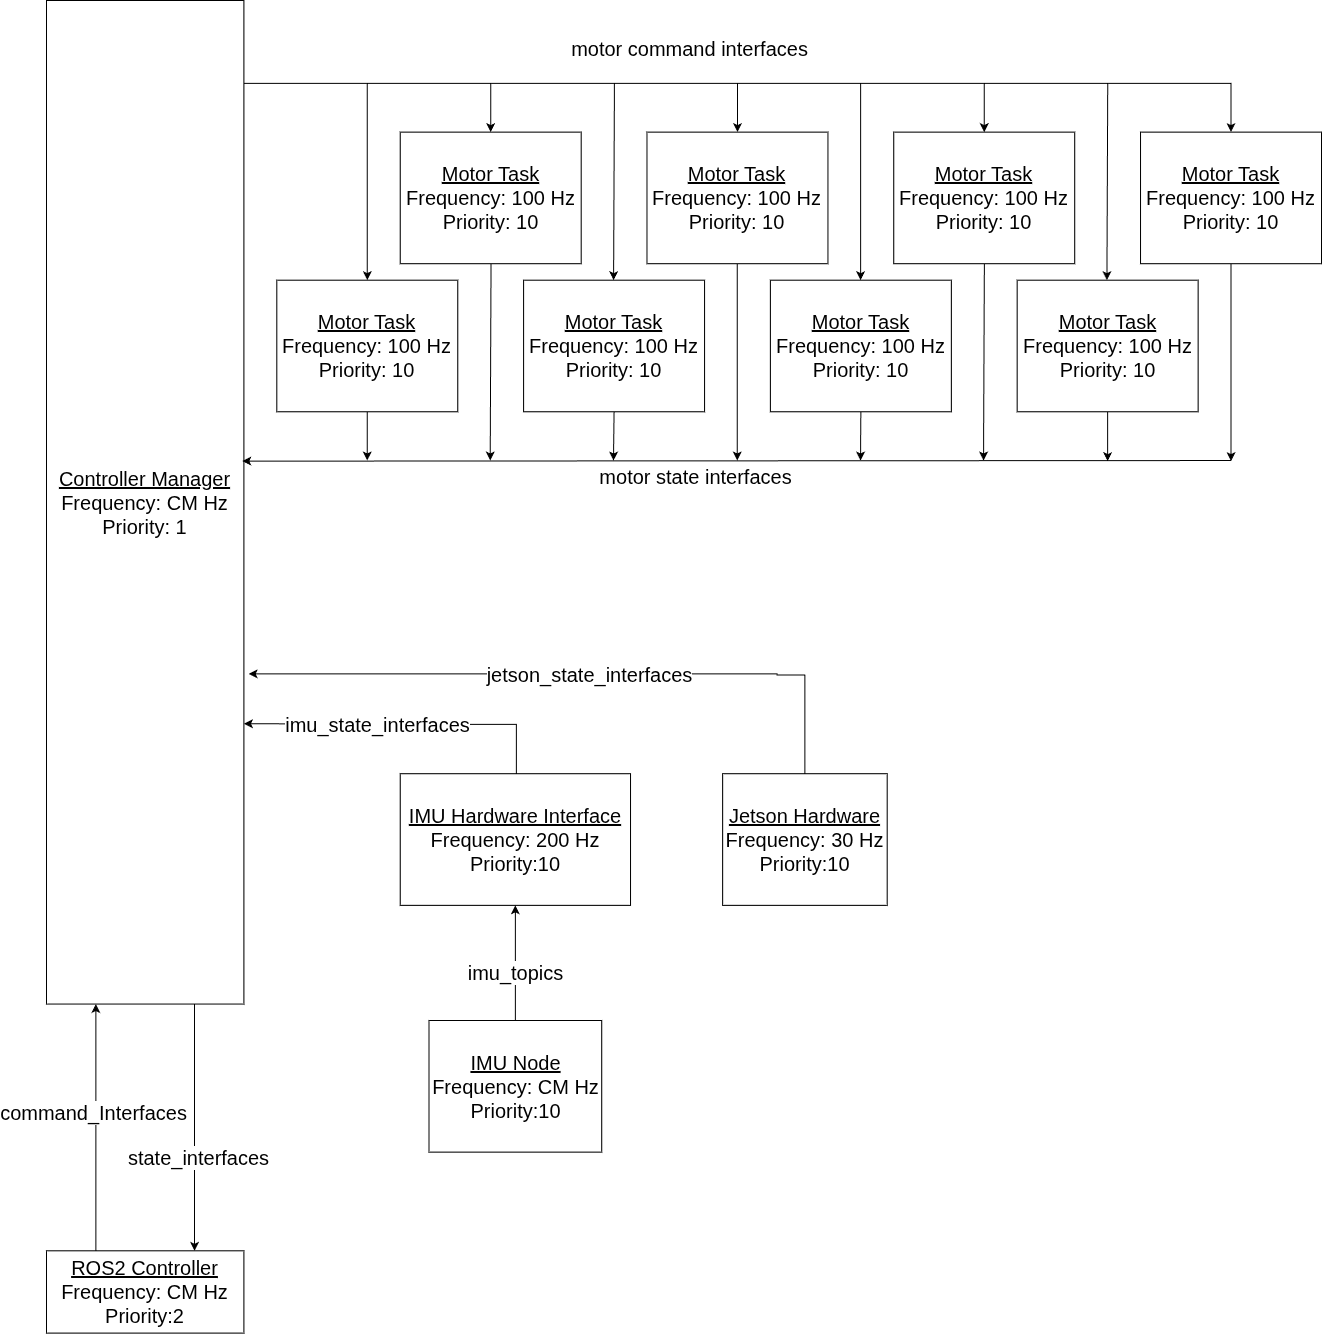

The diagram above was exported from draw.io. Its source (the exported page's mxGraphModel, read from the mxfile embedded in the PNG):
<mxGraphModel dx="2060" dy="810" grid="1" gridSize="10" guides="1" tooltips="1" connect="1" arrows="1" fold="1" page="1" pageScale="1" pageWidth="850" pageHeight="1100" math="0" shadow="0">
  <root>
    <mxCell id="0" />
    <mxCell id="1" parent="0" />
    <mxCell id="YmqpTDJfUR7_Iaen9AE--2" value="" style="group;fontFamily=Helvetica;fontSize=20;" vertex="1" connectable="0" parent="1">
      <mxGeometry x="-470" y="110" width="1275" height="1332.58" as="geometry" />
    </mxCell>
    <mxCell id="O-jZ9Z-pWLOc5_83X3JP-9" value="&lt;div&gt;&lt;u&gt;ROS2 Controller&lt;/u&gt;&lt;/div&gt;&lt;div&gt;Frequency:&amp;nbsp;&lt;span style=&quot;background-color: transparent; color: light-dark(rgb(0, 0, 0), rgb(255, 255, 255));&quot;&gt;CM Hz&lt;/span&gt;&lt;/div&gt;&lt;div&gt;Priority:2&lt;/div&gt;" style="rounded=0;whiteSpace=wrap;html=1;fillColor=none;fontFamily=Helvetica;textShadow=0;fontSize=20;" parent="YmqpTDJfUR7_Iaen9AE--2" vertex="1">
      <mxGeometry y="1250.3219753086419" width="197.4193548387097" height="82.25802469135802" as="geometry" />
    </mxCell>
    <mxCell id="YmqpTDJfUR7_Iaen9AE--1" value="" style="group;fontFamily=Helvetica;fontSize=20;" vertex="1" connectable="0" parent="YmqpTDJfUR7_Iaen9AE--2">
      <mxGeometry width="1275" height="1151.6123456790124" as="geometry" />
    </mxCell>
    <mxCell id="qS-dsxZ0kbh_uCxplQID-21" value="&lt;u&gt;Motor Task&lt;/u&gt;&lt;div&gt;Frequency: 100 Hz&lt;/div&gt;&lt;div&gt;Priority: 10&lt;/div&gt;" style="rounded=0;whiteSpace=wrap;html=1;fillColor=none;fontFamily=Helvetica;textShadow=0;fontSize=20;" parent="YmqpTDJfUR7_Iaen9AE--1" vertex="1">
      <mxGeometry x="230.3225806451613" y="279.67728395061727" width="180.96774193548387" height="131.61283950617283" as="geometry" />
    </mxCell>
    <mxCell id="qS-dsxZ0kbh_uCxplQID-22" value="&lt;div&gt;&lt;u&gt;Controller Manager&lt;/u&gt;&lt;/div&gt;&lt;div&gt;Frequency:&amp;nbsp;&lt;span style=&quot;background-color: transparent; color: light-dark(rgb(0, 0, 0), rgb(255, 255, 255));&quot;&gt;CM Hz&lt;/span&gt;&lt;/div&gt;&lt;div&gt;Priority: 1&lt;/div&gt;" style="rounded=0;whiteSpace=wrap;html=1;fillColor=none;fontFamily=Helvetica;textShadow=0;fontSize=20;" parent="YmqpTDJfUR7_Iaen9AE--1" vertex="1">
      <mxGeometry width="197.4193548387097" height="1003.5479012345679" as="geometry" />
    </mxCell>
    <mxCell id="O-jZ9Z-pWLOc5_83X3JP-52" style="edgeStyle=orthogonalEdgeStyle;rounded=0;orthogonalLoop=1;jettySize=auto;html=1;exitX=0.5;exitY=0;exitDx=0;exitDy=0;entryX=0.5;entryY=1;entryDx=0;entryDy=0;fontFamily=Helvetica;textShadow=0;fontSize=20;" parent="YmqpTDJfUR7_Iaen9AE--1" source="qS-dsxZ0kbh_uCxplQID-24" target="O-jZ9Z-pWLOc5_83X3JP-51" edge="1">
      <mxGeometry relative="1" as="geometry" />
    </mxCell>
    <mxCell id="O-jZ9Z-pWLOc5_83X3JP-53" value="imu_topics" style="edgeLabel;html=1;align=center;verticalAlign=middle;resizable=0;points=[];fontFamily=Helvetica;textShadow=0;fontSize=20;" parent="O-jZ9Z-pWLOc5_83X3JP-52" vertex="1" connectable="0">
      <mxGeometry x="-0.2" relative="1" as="geometry">
        <mxPoint y="-2" as="offset" />
      </mxGeometry>
    </mxCell>
    <mxCell id="qS-dsxZ0kbh_uCxplQID-24" value="&lt;div&gt;&lt;u&gt;IMU Node&lt;/u&gt;&lt;/div&gt;&lt;div&gt;Frequency: CM Hz&lt;/div&gt;&lt;div&gt;Priority:10&lt;/div&gt;" style="rounded=0;whiteSpace=wrap;html=1;fillColor=none;fontFamily=Helvetica;textShadow=0;fontSize=20;" parent="YmqpTDJfUR7_Iaen9AE--1" vertex="1">
      <mxGeometry x="382.5" y="1019.9995061728395" width="172.74193548387098" height="131.61283950617283" as="geometry" />
    </mxCell>
    <mxCell id="O-jZ9Z-pWLOc5_83X3JP-1" value="&lt;u&gt;Motor Task&lt;/u&gt;&lt;div&gt;Frequency: 100 Hz&lt;/div&gt;&lt;div&gt;Priority: 10&lt;/div&gt;" style="rounded=0;whiteSpace=wrap;html=1;fillColor=none;fontFamily=Helvetica;textShadow=0;fontSize=20;" parent="YmqpTDJfUR7_Iaen9AE--1" vertex="1">
      <mxGeometry x="477.0967741935484" y="279.67728395061727" width="180.96774193548387" height="131.61283950617283" as="geometry" />
    </mxCell>
    <mxCell id="O-jZ9Z-pWLOc5_83X3JP-2" value="&lt;u&gt;Motor Task&lt;/u&gt;&lt;div&gt;Frequency: 100 Hz&lt;/div&gt;&lt;div&gt;Priority: 10&lt;/div&gt;" style="rounded=0;whiteSpace=wrap;html=1;fillColor=none;fontFamily=Helvetica;textShadow=0;fontSize=20;" parent="YmqpTDJfUR7_Iaen9AE--1" vertex="1">
      <mxGeometry x="723.8709677419355" y="279.67728395061727" width="180.96774193548387" height="131.61283950617283" as="geometry" />
    </mxCell>
    <mxCell id="O-jZ9Z-pWLOc5_83X3JP-3" value="&lt;u&gt;Motor Task&lt;/u&gt;&lt;div&gt;Frequency: 100 Hz&lt;/div&gt;&lt;div&gt;Priority: 10&lt;/div&gt;" style="rounded=0;whiteSpace=wrap;html=1;fillColor=none;fontFamily=Helvetica;textShadow=0;fontSize=20;" parent="YmqpTDJfUR7_Iaen9AE--1" vertex="1">
      <mxGeometry x="970.6451612903227" y="279.67728395061727" width="180.96774193548387" height="131.61283950617283" as="geometry" />
    </mxCell>
    <mxCell id="O-jZ9Z-pWLOc5_83X3JP-4" value="&lt;u&gt;Motor Task&lt;/u&gt;&lt;div&gt;Frequency: 100 Hz&lt;/div&gt;&lt;div&gt;Priority: 10&lt;/div&gt;" style="rounded=0;whiteSpace=wrap;html=1;fillColor=none;fontFamily=Helvetica;textShadow=0;fontSize=20;" parent="YmqpTDJfUR7_Iaen9AE--1" vertex="1">
      <mxGeometry x="353.7096774193549" y="131.61283950617283" width="180.96774193548387" height="131.61283950617283" as="geometry" />
    </mxCell>
    <mxCell id="O-jZ9Z-pWLOc5_83X3JP-5" value="&lt;u&gt;Motor Task&lt;/u&gt;&lt;div&gt;Frequency: 100 Hz&lt;/div&gt;&lt;div&gt;Priority: 10&lt;/div&gt;" style="rounded=0;whiteSpace=wrap;html=1;fillColor=none;fontFamily=Helvetica;textShadow=0;fontSize=20;" parent="YmqpTDJfUR7_Iaen9AE--1" vertex="1">
      <mxGeometry x="600.483870967742" y="131.61283950617283" width="180.96774193548387" height="131.61283950617283" as="geometry" />
    </mxCell>
    <mxCell id="O-jZ9Z-pWLOc5_83X3JP-6" value="&lt;u&gt;Motor Task&lt;/u&gt;&lt;div&gt;Frequency: 100 Hz&lt;/div&gt;&lt;div&gt;Priority: 10&lt;/div&gt;" style="rounded=0;whiteSpace=wrap;html=1;fillColor=none;fontFamily=Helvetica;textShadow=0;fontSize=20;" parent="YmqpTDJfUR7_Iaen9AE--1" vertex="1">
      <mxGeometry x="847.258064516129" y="131.61283950617283" width="180.96774193548387" height="131.61283950617283" as="geometry" />
    </mxCell>
    <mxCell id="O-jZ9Z-pWLOc5_83X3JP-7" value="&lt;u&gt;Motor Task&lt;/u&gt;&lt;div&gt;Frequency: 100 Hz&lt;/div&gt;&lt;div&gt;Priority: 10&lt;/div&gt;" style="rounded=0;whiteSpace=wrap;html=1;fillColor=none;fontFamily=Helvetica;textShadow=0;fontSize=20;" parent="YmqpTDJfUR7_Iaen9AE--1" vertex="1">
      <mxGeometry x="1094.032258064516" y="131.61283950617283" width="180.96774193548387" height="131.61283950617283" as="geometry" />
    </mxCell>
    <mxCell id="O-jZ9Z-pWLOc5_83X3JP-8" value="&lt;div&gt;&lt;u&gt;Jetson Hardware&lt;/u&gt;&lt;/div&gt;&lt;div&gt;Frequency: 30 Hz&lt;/div&gt;&lt;div&gt;Priority:10&lt;/div&gt;" style="rounded=0;whiteSpace=wrap;html=1;fillColor=none;fontFamily=Helvetica;textShadow=0;fontSize=20;" parent="YmqpTDJfUR7_Iaen9AE--1" vertex="1">
      <mxGeometry x="676.1612903225807" y="773.2254320987654" width="164.51612903225808" height="131.61283950617283" as="geometry" />
    </mxCell>
    <mxCell id="O-jZ9Z-pWLOc5_83X3JP-39" value="" style="group;fontFamily=Helvetica;textShadow=0;fontSize=20;" parent="YmqpTDJfUR7_Iaen9AE--1" vertex="1" connectable="0">
      <mxGeometry x="197.4193548387097" y="82.25802469135802" width="987.0967741935484" height="197.41925925925926" as="geometry" />
    </mxCell>
    <mxCell id="O-jZ9Z-pWLOc5_83X3JP-27" value="" style="endArrow=none;html=1;rounded=0;exitX=0.989;exitY=0.313;exitDx=0;exitDy=0;exitPerimeter=0;fontFamily=Helvetica;textShadow=0;fontSize=20;" parent="O-jZ9Z-pWLOc5_83X3JP-39" edge="1">
      <mxGeometry width="50" height="50" relative="1" as="geometry">
        <mxPoint y="0.6150132687204338" as="sourcePoint" />
        <mxPoint x="987.0967741935484" y="0.6150132687204338" as="targetPoint" />
      </mxGeometry>
    </mxCell>
    <mxCell id="O-jZ9Z-pWLOc5_83X3JP-29" value="" style="endArrow=classic;html=1;rounded=0;entryX=0.25;entryY=0;entryDx=0;entryDy=0;fontFamily=Helvetica;textShadow=0;fontSize=20;" parent="O-jZ9Z-pWLOc5_83X3JP-39" edge="1">
      <mxGeometry width="50" height="50" relative="1" as="geometry">
        <mxPoint x="123.38709677419355" y="0.6150132687204338" as="sourcePoint" />
        <mxPoint x="123.38709677419355" y="197.41925925925926" as="targetPoint" />
      </mxGeometry>
    </mxCell>
    <mxCell id="O-jZ9Z-pWLOc5_83X3JP-30" value="" style="endArrow=classic;html=1;rounded=0;entryX=0.25;entryY=0;entryDx=0;entryDy=0;fontFamily=Helvetica;textShadow=0;fontSize=20;" parent="O-jZ9Z-pWLOc5_83X3JP-39" edge="1">
      <mxGeometry width="50" height="50" relative="1" as="geometry">
        <mxPoint x="370.5067741935485" y="0.6150132687204338" as="sourcePoint" />
        <mxPoint x="369.68419354838716" y="197.41925925925926" as="targetPoint" />
      </mxGeometry>
    </mxCell>
    <mxCell id="O-jZ9Z-pWLOc5_83X3JP-31" value="" style="endArrow=classic;html=1;rounded=0;entryX=0.25;entryY=0;entryDx=0;entryDy=0;fontFamily=Helvetica;textShadow=0;fontSize=20;" parent="O-jZ9Z-pWLOc5_83X3JP-39" edge="1">
      <mxGeometry width="50" height="50" relative="1" as="geometry">
        <mxPoint x="616.7051612903226" y="0.6150132687204338" as="sourcePoint" />
        <mxPoint x="616.7051612903226" y="197.41925925925926" as="targetPoint" />
      </mxGeometry>
    </mxCell>
    <mxCell id="O-jZ9Z-pWLOc5_83X3JP-32" value="" style="endArrow=classic;html=1;rounded=0;entryX=0.25;entryY=0;entryDx=0;entryDy=0;fontFamily=Helvetica;textShadow=0;fontSize=20;" parent="O-jZ9Z-pWLOc5_83X3JP-39" edge="1">
      <mxGeometry width="50" height="50" relative="1" as="geometry">
        <mxPoint x="863.8248387096776" y="0.6150132687204338" as="sourcePoint" />
        <mxPoint x="863.0022580645162" y="197.41925925925926" as="targetPoint" />
      </mxGeometry>
    </mxCell>
    <mxCell id="O-jZ9Z-pWLOc5_83X3JP-33" value="" style="endArrow=classic;html=1;rounded=0;fontFamily=Helvetica;textShadow=0;fontSize=20;" parent="O-jZ9Z-pWLOc5_83X3JP-39" edge="1">
      <mxGeometry width="50" height="50" relative="1" as="geometry">
        <mxPoint x="246.7741935483871" y="0.6150132687204338" as="sourcePoint" />
        <mxPoint x="246.7741935483871" y="49.354814814814816" as="targetPoint" />
      </mxGeometry>
    </mxCell>
    <mxCell id="O-jZ9Z-pWLOc5_83X3JP-34" value="" style="endArrow=classic;html=1;rounded=0;fontFamily=Helvetica;textShadow=0;fontSize=20;" parent="O-jZ9Z-pWLOc5_83X3JP-39" edge="1">
      <mxGeometry width="50" height="50" relative="1" as="geometry">
        <mxPoint x="493.5483870967742" y="0.6150132687204338" as="sourcePoint" />
        <mxPoint x="493.5483870967742" y="49.354814814814816" as="targetPoint" />
      </mxGeometry>
    </mxCell>
    <mxCell id="O-jZ9Z-pWLOc5_83X3JP-35" value="" style="endArrow=classic;html=1;rounded=0;entryX=0.5;entryY=0;entryDx=0;entryDy=0;fontFamily=Helvetica;textShadow=0;fontSize=20;" parent="O-jZ9Z-pWLOc5_83X3JP-39" target="O-jZ9Z-pWLOc5_83X3JP-6" edge="1">
      <mxGeometry width="50" height="50" relative="1" as="geometry">
        <mxPoint x="740.3225806451613" y="0.6150132687204338" as="sourcePoint" />
        <mxPoint x="739.9770967741936" y="86.71687088958116" as="targetPoint" />
      </mxGeometry>
    </mxCell>
    <mxCell id="O-jZ9Z-pWLOc5_83X3JP-36" value="" style="endArrow=classic;html=1;rounded=0;fontFamily=Helvetica;textShadow=0;fontSize=20;" parent="O-jZ9Z-pWLOc5_83X3JP-39" edge="1">
      <mxGeometry width="50" height="50" relative="1" as="geometry">
        <mxPoint x="987.0967741935484" as="sourcePoint" />
        <mxPoint x="987.0967741935484" y="49.354814814814816" as="targetPoint" />
      </mxGeometry>
    </mxCell>
    <mxCell id="O-jZ9Z-pWLOc5_83X3JP-54" style="edgeStyle=orthogonalEdgeStyle;rounded=0;orthogonalLoop=1;jettySize=auto;html=1;exitX=0.5;exitY=0;exitDx=0;exitDy=0;entryX=1.011;entryY=0.737;entryDx=0;entryDy=0;entryPerimeter=0;fontFamily=Helvetica;textShadow=0;fontSize=20;" parent="YmqpTDJfUR7_Iaen9AE--1" edge="1">
      <mxGeometry relative="1" as="geometry">
        <mxPoint x="197.4193548387097" y="723.2125530864198" as="targetPoint" />
        <mxPoint x="469.8745161290323" y="773.2254320987654" as="sourcePoint" />
        <Array as="points">
          <mxPoint x="469.9896774193549" y="723.9199720987654" />
          <mxPoint x="442.021935483871" y="723.9199720987654" />
        </Array>
      </mxGeometry>
    </mxCell>
    <mxCell id="O-jZ9Z-pWLOc5_83X3JP-55" value="imu_state_interfaces" style="edgeLabel;html=1;align=center;verticalAlign=middle;resizable=0;points=[];fontFamily=Helvetica;textShadow=0;fontSize=20;" parent="O-jZ9Z-pWLOc5_83X3JP-54" vertex="1" connectable="0">
      <mxGeometry x="0.0862" y="-2" relative="1" as="geometry">
        <mxPoint x="-14" y="2" as="offset" />
      </mxGeometry>
    </mxCell>
    <mxCell id="O-jZ9Z-pWLOc5_83X3JP-51" value="&lt;div&gt;&lt;u&gt;IMU Hardware Interface&lt;/u&gt;&lt;/div&gt;&lt;div&gt;Frequency: 200 Hz&lt;/div&gt;&lt;div&gt;Priority:10&lt;/div&gt;" style="rounded=0;whiteSpace=wrap;html=1;fillColor=none;fontFamily=Helvetica;textShadow=0;fontSize=20;" parent="YmqpTDJfUR7_Iaen9AE--1" vertex="1">
      <mxGeometry x="353.7096774193549" y="773.2254320987654" width="230.3225806451613" height="131.61283950617283" as="geometry" />
    </mxCell>
    <mxCell id="O-jZ9Z-pWLOc5_83X3JP-56" style="edgeStyle=orthogonalEdgeStyle;rounded=0;orthogonalLoop=1;jettySize=auto;html=1;exitX=0.5;exitY=0;exitDx=0;exitDy=0;entryX=1.024;entryY=0.671;entryDx=0;entryDy=0;entryPerimeter=0;fontFamily=Helvetica;textShadow=0;fontSize=20;" parent="YmqpTDJfUR7_Iaen9AE--1" source="O-jZ9Z-pWLOc5_83X3JP-8" target="qS-dsxZ0kbh_uCxplQID-22" edge="1">
      <mxGeometry relative="1" as="geometry">
        <mxPoint x="485.32258064516134" y="674.5158024691358" as="targetPoint" />
        <mxPoint x="757.777741935484" y="724.5286814814814" as="sourcePoint" />
        <Array as="points">
          <mxPoint x="758.4193548387098" y="674.5158024691358" />
          <mxPoint x="730.4516129032259" y="674.5158024691358" />
        </Array>
      </mxGeometry>
    </mxCell>
    <mxCell id="O-jZ9Z-pWLOc5_83X3JP-57" value="jetson_state_interfaces" style="edgeLabel;html=1;align=center;verticalAlign=middle;resizable=0;points=[];fontFamily=Helvetica;textShadow=0;fontSize=20;" parent="O-jZ9Z-pWLOc5_83X3JP-56" vertex="1" connectable="0">
      <mxGeometry x="0.0862" y="-2" relative="1" as="geometry">
        <mxPoint x="40" y="2" as="offset" />
      </mxGeometry>
    </mxCell>
    <mxCell id="O-jZ9Z-pWLOc5_83X3JP-59" value="motor state interfaces" style="text;html=1;align=center;verticalAlign=middle;resizable=0;points=[];autosize=1;fillColor=none;fontFamily=Helvetica;textShadow=0;fontSize=20;" parent="YmqpTDJfUR7_Iaen9AE--1" vertex="1">
      <mxGeometry x="539.0322580645162" y="455.64493827160493" width="220" height="40" as="geometry" />
    </mxCell>
    <mxCell id="O-jZ9Z-pWLOc5_83X3JP-60" value="" style="group;fontFamily=Helvetica;textShadow=0;fontSize=20;" parent="YmqpTDJfUR7_Iaen9AE--1" vertex="1" connectable="0">
      <mxGeometry x="74.03225806451613" y="263.22567901234567" width="1110.483870967742" height="197.41925925925926" as="geometry" />
    </mxCell>
    <mxCell id="O-jZ9Z-pWLOc5_83X3JP-40" value="" style="group;flipV=1;fontFamily=Helvetica;textShadow=0;fontSize=20;" parent="O-jZ9Z-pWLOc5_83X3JP-60" vertex="1" connectable="0">
      <mxGeometry width="987.0967741935484" height="197.41925925925926" as="geometry" />
    </mxCell>
    <mxCell id="O-jZ9Z-pWLOc5_83X3JP-43" value="" style="endArrow=classic;html=1;rounded=0;entryX=0.25;entryY=0;entryDx=0;entryDy=0;fontFamily=Helvetica;textShadow=0;fontSize=20;" parent="O-jZ9Z-pWLOc5_83X3JP-40" edge="1">
      <mxGeometry width="50" height="50" relative="1" as="geometry">
        <mxPoint x="370.5067741935485" as="sourcePoint" />
        <mxPoint x="369.68419354838716" y="196.80424599053882" as="targetPoint" />
      </mxGeometry>
    </mxCell>
    <mxCell id="O-jZ9Z-pWLOc5_83X3JP-44" value="" style="endArrow=classic;html=1;rounded=0;entryX=0.25;entryY=0;entryDx=0;entryDy=0;fontFamily=Helvetica;textShadow=0;fontSize=20;" parent="O-jZ9Z-pWLOc5_83X3JP-40" edge="1">
      <mxGeometry width="50" height="50" relative="1" as="geometry">
        <mxPoint x="616.7051612903226" as="sourcePoint" />
        <mxPoint x="616.7051612903226" y="196.80424599053882" as="targetPoint" />
      </mxGeometry>
    </mxCell>
    <mxCell id="O-jZ9Z-pWLOc5_83X3JP-45" value="" style="endArrow=classic;html=1;rounded=0;entryX=0.25;entryY=0;entryDx=0;entryDy=0;fontFamily=Helvetica;textShadow=0;fontSize=20;" parent="O-jZ9Z-pWLOc5_83X3JP-40" edge="1">
      <mxGeometry width="50" height="50" relative="1" as="geometry">
        <mxPoint x="863.8248387096776" as="sourcePoint" />
        <mxPoint x="863.0022580645162" y="196.80424599053882" as="targetPoint" />
      </mxGeometry>
    </mxCell>
    <mxCell id="O-jZ9Z-pWLOc5_83X3JP-46" value="" style="endArrow=classic;html=1;rounded=0;entryX=0.25;entryY=0;entryDx=0;entryDy=0;fontFamily=Helvetica;textShadow=0;fontSize=20;" parent="O-jZ9Z-pWLOc5_83X3JP-40" edge="1">
      <mxGeometry width="50" height="50" relative="1" as="geometry">
        <mxPoint x="246.7741935483871" y="148.06444444444443" as="sourcePoint" />
        <mxPoint x="246.65903225806454" y="196.80424599053882" as="targetPoint" />
      </mxGeometry>
    </mxCell>
    <mxCell id="O-jZ9Z-pWLOc5_83X3JP-47" value="" style="endArrow=classic;html=1;rounded=0;entryX=0.25;entryY=0;entryDx=0;entryDy=0;fontFamily=Helvetica;textShadow=0;fontSize=20;" parent="O-jZ9Z-pWLOc5_83X3JP-40" edge="1">
      <mxGeometry width="50" height="50" relative="1" as="geometry">
        <mxPoint x="493.5483870967742" y="148.06444444444443" as="sourcePoint" />
        <mxPoint x="492.95612903225816" y="196.80424599053882" as="targetPoint" />
      </mxGeometry>
    </mxCell>
    <mxCell id="O-jZ9Z-pWLOc5_83X3JP-48" value="" style="endArrow=classic;html=1;rounded=0;entryX=0.25;entryY=0;entryDx=0;entryDy=0;fontFamily=Helvetica;exitX=0.5;exitY=1;exitDx=0;exitDy=0;textShadow=0;fontSize=20;" parent="O-jZ9Z-pWLOc5_83X3JP-40" source="O-jZ9Z-pWLOc5_83X3JP-2" edge="1">
      <mxGeometry width="50" height="50" relative="1" as="geometry">
        <mxPoint x="740.3225806451613" y="110.70238836967808" as="sourcePoint" />
        <mxPoint x="739.9770967741936" y="196.80424599053882" as="targetPoint" />
      </mxGeometry>
    </mxCell>
    <mxCell id="O-jZ9Z-pWLOc5_83X3JP-49" value="" style="endArrow=classic;html=1;rounded=0;entryX=0.25;entryY=0;entryDx=0;entryDy=0;fontFamily=Helvetica;textShadow=0;fontSize=20;" parent="O-jZ9Z-pWLOc5_83X3JP-40" edge="1">
      <mxGeometry width="50" height="50" relative="1" as="geometry">
        <mxPoint x="987.0967741935484" y="148.06444444444443" as="sourcePoint" />
        <mxPoint x="987.0967741935484" y="197.41925925925926" as="targetPoint" />
      </mxGeometry>
    </mxCell>
    <mxCell id="O-jZ9Z-pWLOc5_83X3JP-41" value="" style="endArrow=none;html=1;rounded=0;exitX=0.989;exitY=0.313;exitDx=0;exitDy=0;exitPerimeter=0;fontFamily=Helvetica;startArrow=classic;startFill=1;textShadow=0;fontSize=20;" parent="O-jZ9Z-pWLOc5_83X3JP-60" edge="1">
      <mxGeometry width="50" height="50" relative="1" as="geometry">
        <mxPoint x="121.74193548387098" y="197.41925925925926" as="sourcePoint" />
        <mxPoint x="1110.483870967742" y="196.80424599053882" as="targetPoint" />
      </mxGeometry>
    </mxCell>
    <mxCell id="O-jZ9Z-pWLOc5_83X3JP-42" value="" style="endArrow=classic;html=1;rounded=0;entryX=0.25;entryY=0;entryDx=0;entryDy=0;fontFamily=Helvetica;textShadow=0;fontSize=20;" parent="O-jZ9Z-pWLOc5_83X3JP-60" edge="1">
      <mxGeometry width="50" height="50" relative="1" as="geometry">
        <mxPoint x="1110.483870967742" as="sourcePoint" />
        <mxPoint x="1110.483870967742" y="197.41925925925926" as="targetPoint" />
      </mxGeometry>
    </mxCell>
    <mxCell id="O-jZ9Z-pWLOc5_83X3JP-58" value="motor command interfaces" style="text;html=1;align=center;verticalAlign=middle;resizable=0;points=[];autosize=1;fillColor=none;fontFamily=Helvetica;textShadow=0;fontSize=20;" parent="YmqpTDJfUR7_Iaen9AE--1" vertex="1">
      <mxGeometry x="512.5806451612904" y="27.89813601707626" width="260" height="40" as="geometry" />
    </mxCell>
    <mxCell id="O-jZ9Z-pWLOc5_83X3JP-13" style="edgeStyle=orthogonalEdgeStyle;rounded=0;orthogonalLoop=1;jettySize=auto;html=1;exitX=0.75;exitY=1;exitDx=0;exitDy=0;entryX=0.75;entryY=0;entryDx=0;entryDy=0;fontFamily=Helvetica;textShadow=0;fontSize=20;" parent="YmqpTDJfUR7_Iaen9AE--2" source="qS-dsxZ0kbh_uCxplQID-22" target="O-jZ9Z-pWLOc5_83X3JP-9" edge="1">
      <mxGeometry relative="1" as="geometry">
        <mxPoint x="148.06451612903226" y="1019.9995061728395" as="sourcePoint" />
      </mxGeometry>
    </mxCell>
    <mxCell id="O-jZ9Z-pWLOc5_83X3JP-14" value="state_interfaces" style="edgeLabel;html=1;align=center;verticalAlign=middle;resizable=0;points=[];fontFamily=Helvetica;textShadow=0;fontSize=20;" parent="O-jZ9Z-pWLOc5_83X3JP-13" vertex="1" connectable="0">
      <mxGeometry x="0.1714" y="3" relative="1" as="geometry">
        <mxPoint y="8" as="offset" />
      </mxGeometry>
    </mxCell>
    <mxCell id="O-jZ9Z-pWLOc5_83X3JP-11" style="edgeStyle=orthogonalEdgeStyle;rounded=0;orthogonalLoop=1;jettySize=auto;html=1;exitX=0.25;exitY=0;exitDx=0;exitDy=0;entryX=0.25;entryY=1;entryDx=0;entryDy=0;fontFamily=Helvetica;textShadow=0;fontSize=20;" parent="YmqpTDJfUR7_Iaen9AE--2" source="O-jZ9Z-pWLOc5_83X3JP-9" target="qS-dsxZ0kbh_uCxplQID-22" edge="1">
      <mxGeometry relative="1" as="geometry">
        <mxPoint x="49.35483870967742" y="1019.9995061728395" as="targetPoint" />
      </mxGeometry>
    </mxCell>
    <mxCell id="O-jZ9Z-pWLOc5_83X3JP-12" value="command_Interfaces" style="edgeLabel;html=1;align=center;verticalAlign=middle;resizable=0;points=[];fontFamily=Helvetica;textShadow=0;fontSize=20;" parent="O-jZ9Z-pWLOc5_83X3JP-11" vertex="1" connectable="0">
      <mxGeometry x="-0.0857" y="3" relative="1" as="geometry">
        <mxPoint y="-26" as="offset" />
      </mxGeometry>
    </mxCell>
  </root>
</mxGraphModel>